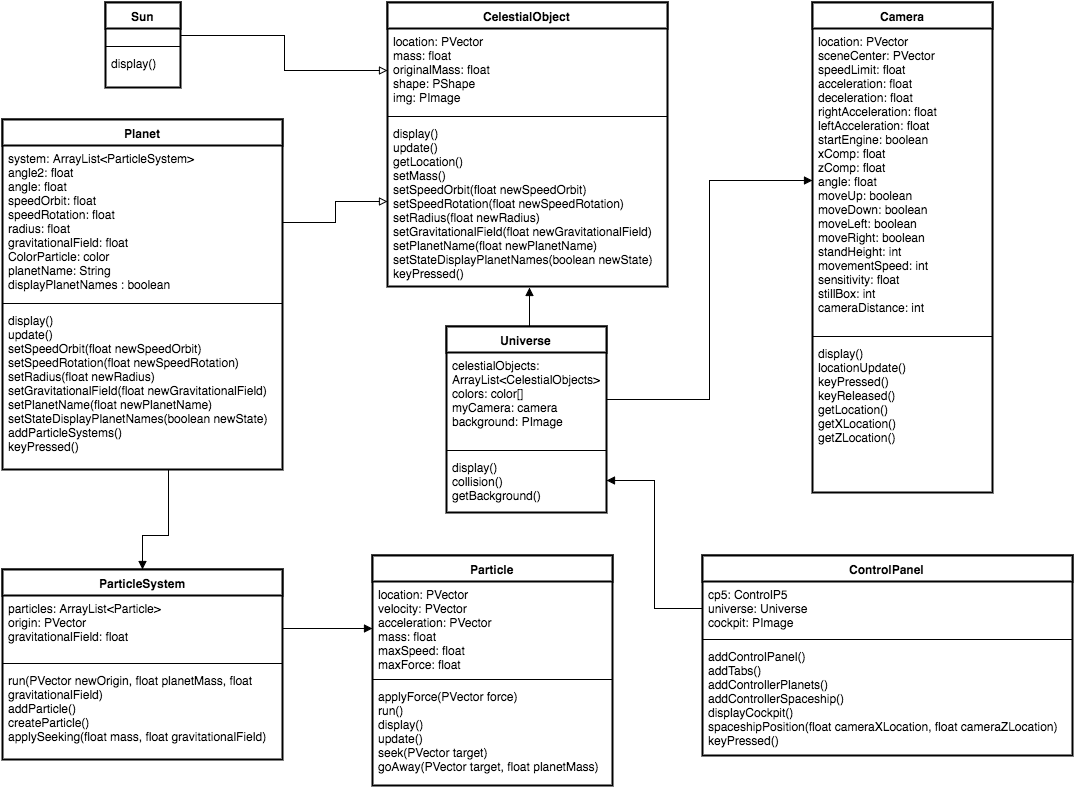

The diagram above was exported from draw.io. Its source (the exported page's mxGraphModel, read from the mxfile embedded in the PNG):
<mxGraphModel dx="1034" dy="459" grid="1" gridSize="10" guides="1" tooltips="1" connect="1" arrows="1" fold="1" page="1" pageScale="1" pageWidth="1169" pageHeight="826" background="#ffffff" math="0" shadow="0">
  <root>
    <mxCell id="0" />
    <mxCell id="1" parent="0" />
    <mxCell id="66326703344d2cd-1" value="Particle" style="swimlane;html=1;fontStyle=1;align=center;verticalAlign=top;childLayout=stackLayout;horizontal=1;startSize=26;horizontalStack=0;resizeParent=1;resizeLast=0;collapsible=1;marginBottom=0;swimlaneFillColor=#ffffff;strokeWidth=2;" vertex="1" parent="1">
      <mxGeometry x="430" y="577" width="240" height="230" as="geometry" />
    </mxCell>
    <mxCell id="66326703344d2cd-2" value="location: PVector&lt;div&gt;velocity: PVector&lt;/div&gt;&lt;div&gt;acceleration: PVector&lt;/div&gt;&lt;div&gt;mass: float&lt;/div&gt;&lt;div&gt;maxSpeed: float&lt;/div&gt;&lt;div&gt;maxForce: float&lt;/div&gt;" style="text;html=1;strokeColor=none;fillColor=none;align=left;verticalAlign=top;spacingLeft=4;spacingRight=4;whiteSpace=wrap;overflow=hidden;rotatable=0;points=[[0,0.5],[1,0.5]];portConstraint=eastwest;" vertex="1" parent="66326703344d2cd-1">
      <mxGeometry y="26" width="240" height="94" as="geometry" />
    </mxCell>
    <mxCell id="66326703344d2cd-3" value="" style="line;html=1;strokeWidth=1;fillColor=none;align=left;verticalAlign=middle;spacingTop=-1;spacingLeft=3;spacingRight=3;rotatable=0;labelPosition=right;points=[];portConstraint=eastwest;" vertex="1" parent="66326703344d2cd-1">
      <mxGeometry y="120" width="240" height="8" as="geometry" />
    </mxCell>
    <mxCell id="66326703344d2cd-4" value="applyForce(PVector force)&lt;div&gt;run()&lt;/div&gt;&lt;div&gt;display()&lt;/div&gt;&lt;div&gt;update()&lt;/div&gt;&lt;div&gt;seek(PVector target)&lt;/div&gt;&lt;div&gt;goAway(PVector target, float planetMass)&lt;/div&gt;&lt;div&gt;&lt;br&gt;&lt;/div&gt;" style="text;html=1;strokeColor=none;fillColor=none;align=left;verticalAlign=top;spacingLeft=4;spacingRight=4;whiteSpace=wrap;overflow=hidden;rotatable=0;points=[[0,0.5],[1,0.5]];portConstraint=eastwest;" vertex="1" parent="66326703344d2cd-1">
      <mxGeometry y="128" width="240" height="102" as="geometry" />
    </mxCell>
    <mxCell id="66326703344d2cd-5" value="CelestialObject" style="swimlane;html=1;fontStyle=1;align=center;verticalAlign=top;childLayout=stackLayout;horizontal=1;startSize=26;horizontalStack=0;resizeParent=1;resizeLast=0;collapsible=1;marginBottom=0;swimlaneFillColor=#ffffff;strokeWidth=2;" vertex="1" parent="1">
      <mxGeometry x="445" y="24" width="280" height="284" as="geometry" />
    </mxCell>
    <mxCell id="66326703344d2cd-6" value="&lt;div&gt;location: PVector&lt;/div&gt;&lt;div&gt;mass: float&lt;/div&gt;&lt;div&gt;originalMass: float&lt;/div&gt;&lt;div&gt;shape: PShape&lt;/div&gt;&lt;div&gt;img: PImage&lt;/div&gt;" style="text;html=1;strokeColor=none;fillColor=none;align=left;verticalAlign=top;spacingLeft=4;spacingRight=4;whiteSpace=wrap;overflow=hidden;rotatable=0;points=[[0,0.5],[1,0.5]];portConstraint=eastwest;" vertex="1" parent="66326703344d2cd-5">
      <mxGeometry y="26" width="280" height="84" as="geometry" />
    </mxCell>
    <mxCell id="66326703344d2cd-7" value="" style="line;html=1;strokeWidth=1;fillColor=none;align=left;verticalAlign=middle;spacingTop=-1;spacingLeft=3;spacingRight=3;rotatable=0;labelPosition=right;points=[];portConstraint=eastwest;" vertex="1" parent="66326703344d2cd-5">
      <mxGeometry y="110" width="280" height="8" as="geometry" />
    </mxCell>
    <mxCell id="66326703344d2cd-8" value="display()&lt;div&gt;update()&lt;/div&gt;&lt;div&gt;getLocation()&lt;/div&gt;&lt;div&gt;setMass()&lt;/div&gt;&lt;div&gt;&lt;div&gt;setSpeedOrbit(float newSpeedOrbit)&lt;/div&gt;&lt;div&gt;setSpeedRotation(float newSpeedRotation)&lt;/div&gt;&lt;div&gt;setRadius(float newRadius)&lt;/div&gt;&lt;div&gt;setGravitationalField(float newGravitationalField)&lt;/div&gt;&lt;div&gt;setPlanetName(float newPlanetName)&lt;/div&gt;&lt;div&gt;setStateDisplayPlanetNames(boolean newState)&lt;/div&gt;&lt;/div&gt;&lt;div&gt;keyPressed()&lt;/div&gt;" style="text;html=1;strokeColor=none;fillColor=none;align=left;verticalAlign=top;spacingLeft=4;spacingRight=4;whiteSpace=wrap;overflow=hidden;rotatable=0;points=[[0,0.5],[1,0.5]];portConstraint=eastwest;" vertex="1" parent="66326703344d2cd-5">
      <mxGeometry y="118" width="280" height="162" as="geometry" />
    </mxCell>
    <mxCell id="66326703344d2cd-9" value="Sun" style="swimlane;html=1;fontStyle=1;align=center;verticalAlign=top;childLayout=stackLayout;horizontal=1;startSize=26;horizontalStack=0;resizeParent=1;resizeLast=0;collapsible=1;marginBottom=0;swimlaneFillColor=#ffffff;strokeWidth=2;" vertex="1" parent="1">
      <mxGeometry x="163" y="24" width="75" height="85" as="geometry" />
    </mxCell>
    <mxCell id="66326703344d2cd-10" value="&lt;div&gt;&lt;br&gt;&lt;/div&gt;" style="text;html=1;strokeColor=none;fillColor=none;align=left;verticalAlign=top;spacingLeft=4;spacingRight=4;whiteSpace=wrap;overflow=hidden;rotatable=0;points=[[0,0.5],[1,0.5]];portConstraint=eastwest;" vertex="1" parent="66326703344d2cd-9">
      <mxGeometry y="26" width="75" height="14" as="geometry" />
    </mxCell>
    <mxCell id="66326703344d2cd-11" value="" style="line;html=1;strokeWidth=1;fillColor=none;align=left;verticalAlign=middle;spacingTop=-1;spacingLeft=3;spacingRight=3;rotatable=0;labelPosition=right;points=[];portConstraint=eastwest;" vertex="1" parent="66326703344d2cd-9">
      <mxGeometry y="40" width="75" height="8" as="geometry" />
    </mxCell>
    <mxCell id="66326703344d2cd-12" value="display()" style="text;html=1;strokeColor=none;fillColor=none;align=left;verticalAlign=top;spacingLeft=4;spacingRight=4;whiteSpace=wrap;overflow=hidden;rotatable=0;points=[[0,0.5],[1,0.5]];portConstraint=eastwest;" vertex="1" parent="66326703344d2cd-9">
      <mxGeometry y="48" width="75" height="26" as="geometry" />
    </mxCell>
    <mxCell id="66326703344d2cd-13" value="Camera" style="swimlane;html=1;fontStyle=1;align=center;verticalAlign=top;childLayout=stackLayout;horizontal=1;startSize=26;horizontalStack=0;resizeParent=1;resizeLast=0;collapsible=1;marginBottom=0;swimlaneFillColor=#ffffff;strokeWidth=2;" vertex="1" parent="1">
      <mxGeometry x="870" y="24" width="180" height="490" as="geometry" />
    </mxCell>
    <mxCell id="66326703344d2cd-14" value="location: PVector&lt;div&gt;sceneCenter: PVector&lt;/div&gt;&lt;div&gt;speedLimit: float&lt;/div&gt;&lt;div&gt;acceleration: float&lt;/div&gt;&lt;div&gt;deceleration: float&lt;/div&gt;&lt;div&gt;rightAcceleration: float&lt;/div&gt;&lt;div&gt;leftAcceleration: float&lt;/div&gt;&lt;div&gt;startEngine: boolean&lt;br&gt;&lt;div&gt;xComp: float&lt;/div&gt;&lt;div&gt;zComp: float&lt;/div&gt;&lt;div&gt;angle: float&lt;/div&gt;&lt;div&gt;moveUp: boolean&lt;/div&gt;&lt;div&gt;moveDown: boolean&lt;/div&gt;&lt;div&gt;moveLeft: boolean&lt;/div&gt;&lt;div&gt;moveRight&lt;span style=&quot;line-height: 1.2&quot;&gt;: boolean&lt;/span&gt;&lt;/div&gt;&lt;div&gt;standHeight: int&lt;/div&gt;&lt;div&gt;movementSpeed: int&lt;/div&gt;&lt;div&gt;sensitivity: float&lt;/div&gt;&lt;div&gt;stillBox: int&lt;/div&gt;&lt;div&gt;cameraDistance: int&lt;/div&gt;&lt;/div&gt;" style="text;html=1;strokeColor=none;fillColor=none;align=left;verticalAlign=top;spacingLeft=4;spacingRight=4;whiteSpace=wrap;overflow=hidden;rotatable=0;points=[[0,0.5],[1,0.5]];portConstraint=eastwest;" vertex="1" parent="66326703344d2cd-13">
      <mxGeometry y="26" width="180" height="304" as="geometry" />
    </mxCell>
    <mxCell id="66326703344d2cd-15" value="" style="line;html=1;strokeWidth=1;fillColor=none;align=left;verticalAlign=middle;spacingTop=-1;spacingLeft=3;spacingRight=3;rotatable=0;labelPosition=right;points=[];portConstraint=eastwest;" vertex="1" parent="66326703344d2cd-13">
      <mxGeometry y="330" width="180" height="8" as="geometry" />
    </mxCell>
    <mxCell id="66326703344d2cd-16" value="display()&lt;div&gt;locationUpdate()&lt;/div&gt;&lt;div&gt;keyPressed()&lt;/div&gt;&lt;div&gt;keyReleased()&lt;/div&gt;&lt;div&gt;getLocation()&lt;/div&gt;&lt;div&gt;getXLocation()&lt;/div&gt;&lt;div&gt;getZLocation()&lt;/div&gt;" style="text;html=1;strokeColor=none;fillColor=none;align=left;verticalAlign=top;spacingLeft=4;spacingRight=4;whiteSpace=wrap;overflow=hidden;rotatable=0;points=[[0,0.5],[1,0.5]];portConstraint=eastwest;" vertex="1" parent="66326703344d2cd-13">
      <mxGeometry y="338" width="180" height="112" as="geometry" />
    </mxCell>
    <mxCell id="3e700224bfcee122-25" value="Planet" style="swimlane;html=1;fontStyle=1;align=center;verticalAlign=top;childLayout=stackLayout;horizontal=1;startSize=26;horizontalStack=0;resizeParent=1;resizeLast=0;collapsible=1;marginBottom=0;swimlaneFillColor=#ffffff;strokeWidth=2;" vertex="1" parent="1">
      <mxGeometry x="60" y="141" width="280" height="350" as="geometry" />
    </mxCell>
    <mxCell id="3e700224bfcee122-26" value="system: ArrayList&amp;lt;ParticleSystem&amp;gt;&lt;div&gt;angle2: float&lt;/div&gt;&lt;div&gt;angle: float&lt;/div&gt;&lt;div&gt;speedOrbit: float&lt;/div&gt;&lt;div&gt;speedRotation: float&lt;/div&gt;&lt;div&gt;radius: float&lt;/div&gt;&lt;div&gt;gravitationalField: float&lt;/div&gt;&lt;div&gt;ColorParticle: color&lt;/div&gt;&lt;div&gt;planetName: String&lt;/div&gt;&lt;div&gt;displayPlanetNames : boolean&lt;br&gt;&lt;/div&gt;" style="text;html=1;strokeColor=none;fillColor=none;align=left;verticalAlign=top;spacingLeft=4;spacingRight=4;whiteSpace=wrap;overflow=hidden;rotatable=0;points=[[0,0.5],[1,0.5]];portConstraint=eastwest;" vertex="1" parent="3e700224bfcee122-25">
      <mxGeometry y="26" width="280" height="154" as="geometry" />
    </mxCell>
    <mxCell id="3e700224bfcee122-27" value="" style="line;html=1;strokeWidth=1;fillColor=none;align=left;verticalAlign=middle;spacingTop=-1;spacingLeft=3;spacingRight=3;rotatable=0;labelPosition=right;points=[];portConstraint=eastwest;" vertex="1" parent="3e700224bfcee122-25">
      <mxGeometry y="180" width="280" height="8" as="geometry" />
    </mxCell>
    <mxCell id="3e700224bfcee122-28" value="display()&lt;div&gt;update()&lt;/div&gt;&lt;div&gt;setSpeedOrbit(float newSpeedOrbit)&lt;/div&gt;&lt;div&gt;setSpeedRotation(float new&lt;span&gt;SpeedRotation&lt;/span&gt;&lt;span&gt;)&lt;/span&gt;&lt;/div&gt;&lt;div&gt;setRadius(float newRadius)&lt;/div&gt;&lt;div&gt;setGravitationalField(float newGravitationalField)&lt;/div&gt;&lt;div&gt;setPlanetName(float newPlanetName)&lt;/div&gt;&lt;div&gt;setStateDisplayPlanetNames(boolean newState)&lt;br&gt;&lt;/div&gt;&lt;div&gt;addParticleSystems()&lt;/div&gt;&lt;div&gt;keyPressed()&lt;/div&gt;&lt;div&gt;&lt;br&gt;&lt;/div&gt;" style="text;html=1;strokeColor=none;fillColor=none;align=left;verticalAlign=top;spacingLeft=4;spacingRight=4;whiteSpace=wrap;overflow=hidden;rotatable=0;points=[[0,0.5],[1,0.5]];portConstraint=eastwest;" vertex="1" parent="3e700224bfcee122-25">
      <mxGeometry y="188" width="280" height="162" as="geometry" />
    </mxCell>
    <mxCell id="30d8d92507e97c3d-1" value="ParticleSystem" style="swimlane;html=1;fontStyle=1;align=center;verticalAlign=top;childLayout=stackLayout;horizontal=1;startSize=26;horizontalStack=0;resizeParent=1;resizeLast=0;collapsible=1;marginBottom=0;swimlaneFillColor=#ffffff;strokeWidth=2;" vertex="1" parent="1">
      <mxGeometry x="60" y="591" width="280" height="190" as="geometry" />
    </mxCell>
    <mxCell id="30d8d92507e97c3d-2" value="particles: ArrayList&amp;lt;Particle&amp;gt;&lt;div&gt;origin: PVector&lt;/div&gt;&lt;div&gt;gravitationalField: float&lt;/div&gt;" style="text;html=1;strokeColor=none;fillColor=none;align=left;verticalAlign=top;spacingLeft=4;spacingRight=4;whiteSpace=wrap;overflow=hidden;rotatable=0;points=[[0,0.5],[1,0.5]];portConstraint=eastwest;" vertex="1" parent="30d8d92507e97c3d-1">
      <mxGeometry y="26" width="280" height="64" as="geometry" />
    </mxCell>
    <mxCell id="30d8d92507e97c3d-3" value="" style="line;html=1;strokeWidth=1;fillColor=none;align=left;verticalAlign=middle;spacingTop=-1;spacingLeft=3;spacingRight=3;rotatable=0;labelPosition=right;points=[];portConstraint=eastwest;" vertex="1" parent="30d8d92507e97c3d-1">
      <mxGeometry y="90" width="280" height="8" as="geometry" />
    </mxCell>
    <mxCell id="30d8d92507e97c3d-4" value="run(PVector newOrigin, float planetMass, float gravitationalField)&lt;div&gt;addParticle()&lt;/div&gt;&lt;div&gt;createParticle()&lt;/div&gt;&lt;div&gt;applySeeking(float mass, float gravitationalField)&lt;/div&gt;" style="text;html=1;strokeColor=none;fillColor=none;align=left;verticalAlign=top;spacingLeft=4;spacingRight=4;whiteSpace=wrap;overflow=hidden;rotatable=0;points=[[0,0.5],[1,0.5]];portConstraint=eastwest;" vertex="1" parent="30d8d92507e97c3d-1">
      <mxGeometry y="98" width="280" height="92" as="geometry" />
    </mxCell>
    <mxCell id="30d8d92507e97c3d-5" value="Universe" style="swimlane;html=1;fontStyle=1;align=center;verticalAlign=top;childLayout=stackLayout;horizontal=1;startSize=26;horizontalStack=0;resizeParent=1;resizeLast=0;collapsible=1;marginBottom=0;swimlaneFillColor=#ffffff;strokeWidth=2;" vertex="1" parent="1">
      <mxGeometry x="504" y="348" width="160" height="186" as="geometry" />
    </mxCell>
    <mxCell id="30d8d92507e97c3d-6" value="celestialObjects: ArrayList&amp;lt;CelestialObjects&amp;gt;&lt;div&gt;colors: color[]&lt;/div&gt;&lt;div&gt;myCamera: camera&lt;/div&gt;&lt;div&gt;background: PImage&lt;/div&gt;&lt;div&gt;&lt;br&gt;&lt;/div&gt;" style="text;html=1;strokeColor=none;fillColor=none;align=left;verticalAlign=top;spacingLeft=4;spacingRight=4;whiteSpace=wrap;overflow=hidden;rotatable=0;points=[[0,0.5],[1,0.5]];portConstraint=eastwest;" vertex="1" parent="30d8d92507e97c3d-5">
      <mxGeometry y="26" width="160" height="94" as="geometry" />
    </mxCell>
    <mxCell id="30d8d92507e97c3d-7" value="" style="line;html=1;strokeWidth=1;fillColor=none;align=left;verticalAlign=middle;spacingTop=-1;spacingLeft=3;spacingRight=3;rotatable=0;labelPosition=right;points=[];portConstraint=eastwest;" vertex="1" parent="30d8d92507e97c3d-5">
      <mxGeometry y="120" width="160" height="8" as="geometry" />
    </mxCell>
    <mxCell id="30d8d92507e97c3d-8" value="display()&lt;div&gt;collision()&lt;/div&gt;&lt;div&gt;getBackground()&lt;/div&gt;" style="text;html=1;strokeColor=none;fillColor=none;align=left;verticalAlign=top;spacingLeft=4;spacingRight=4;whiteSpace=wrap;overflow=hidden;rotatable=0;points=[[0,0.5],[1,0.5]];portConstraint=eastwest;" vertex="1" parent="30d8d92507e97c3d-5">
      <mxGeometry y="128" width="160" height="52" as="geometry" />
    </mxCell>
    <mxCell id="30d8d92507e97c3d-9" value="ControlPanel" style="swimlane;html=1;fontStyle=1;align=center;verticalAlign=top;childLayout=stackLayout;horizontal=1;startSize=26;horizontalStack=0;resizeParent=1;resizeLast=0;collapsible=1;marginBottom=0;swimlaneFillColor=#ffffff;strokeWidth=2;" vertex="1" parent="1">
      <mxGeometry x="760" y="577" width="370" height="200" as="geometry" />
    </mxCell>
    <mxCell id="30d8d92507e97c3d-10" value="cp5: ControlP5&lt;div&gt;universe: Universe&lt;/div&gt;&lt;div&gt;cockpit: PImage&lt;/div&gt;&lt;div&gt;&lt;br&gt;&lt;/div&gt;" style="text;html=1;strokeColor=none;fillColor=none;align=left;verticalAlign=top;spacingLeft=4;spacingRight=4;whiteSpace=wrap;overflow=hidden;rotatable=0;points=[[0,0.5],[1,0.5]];portConstraint=eastwest;" vertex="1" parent="30d8d92507e97c3d-9">
      <mxGeometry y="26" width="370" height="54" as="geometry" />
    </mxCell>
    <mxCell id="30d8d92507e97c3d-11" value="" style="line;html=1;strokeWidth=1;fillColor=none;align=left;verticalAlign=middle;spacingTop=-1;spacingLeft=3;spacingRight=3;rotatable=0;labelPosition=right;points=[];portConstraint=eastwest;" vertex="1" parent="30d8d92507e97c3d-9">
      <mxGeometry y="80" width="370" height="8" as="geometry" />
    </mxCell>
    <mxCell id="30d8d92507e97c3d-12" value="addControlPanel()&lt;div&gt;addTabs()&lt;/div&gt;&lt;div&gt;addControllerPlanets()&lt;/div&gt;&lt;div&gt;addControllerSpaceship()&lt;/div&gt;&lt;div&gt;displayCockpit()&lt;/div&gt;&lt;div&gt;spaceshipPosition(float cameraXLocation, float cameraZLocation)&lt;/div&gt;&lt;div&gt;keyPressed()&lt;/div&gt;" style="text;html=1;strokeColor=none;fillColor=none;align=left;verticalAlign=top;spacingLeft=4;spacingRight=4;whiteSpace=wrap;overflow=hidden;rotatable=0;points=[[0,0.5],[1,0.5]];portConstraint=eastwest;" vertex="1" parent="30d8d92507e97c3d-9">
      <mxGeometry y="88" width="370" height="112" as="geometry" />
    </mxCell>
    <mxCell id="30d8d92507e97c3d-19" style="edgeStyle=orthogonalEdgeStyle;rounded=0;html=1;exitX=1;exitY=0.5;entryX=0;entryY=0.5;endArrow=block;endFill=0;jettySize=auto;orthogonalLoop=1;" edge="1" parent="1" source="66326703344d2cd-10" target="66326703344d2cd-6">
      <mxGeometry relative="1" as="geometry" />
    </mxCell>
    <mxCell id="30d8d92507e97c3d-20" style="edgeStyle=orthogonalEdgeStyle;rounded=0;html=1;exitX=1;exitY=0.5;entryX=0;entryY=0.5;endArrow=block;endFill=0;jettySize=auto;orthogonalLoop=1;" edge="1" parent="1" source="3e700224bfcee122-26" target="66326703344d2cd-8">
      <mxGeometry relative="1" as="geometry" />
    </mxCell>
    <mxCell id="30d8d92507e97c3d-21" style="edgeStyle=orthogonalEdgeStyle;rounded=0;html=1;exitX=0.593;exitY=1.009;entryX=0.5;entryY=0;endArrow=block;endFill=1;jettySize=auto;orthogonalLoop=1;exitPerimeter=0;" edge="1" parent="1" source="3e700224bfcee122-28" target="30d8d92507e97c3d-1">
      <mxGeometry relative="1" as="geometry">
        <Array as="points">
          <mxPoint x="226" y="557" />
          <mxPoint x="200" y="557" />
        </Array>
      </mxGeometry>
    </mxCell>
    <mxCell id="30d8d92507e97c3d-22" style="edgeStyle=orthogonalEdgeStyle;rounded=0;html=1;exitX=1;exitY=0.5;entryX=0;entryY=0.5;endArrow=block;endFill=1;jettySize=auto;orthogonalLoop=1;" edge="1" parent="1" source="30d8d92507e97c3d-2" target="66326703344d2cd-2">
      <mxGeometry relative="1" as="geometry">
        <Array as="points">
          <mxPoint x="340" y="650" />
        </Array>
      </mxGeometry>
    </mxCell>
    <mxCell id="30d8d92507e97c3d-24" style="edgeStyle=orthogonalEdgeStyle;rounded=0;html=1;exitX=1;exitY=0.5;entryX=0;entryY=0.5;endArrow=block;endFill=1;jettySize=auto;orthogonalLoop=1;" edge="1" parent="1" source="30d8d92507e97c3d-6" target="66326703344d2cd-14">
      <mxGeometry relative="1" as="geometry" />
    </mxCell>
    <mxCell id="30d8d92507e97c3d-25" style="edgeStyle=orthogonalEdgeStyle;rounded=0;html=1;exitX=0;exitY=0.5;entryX=1;entryY=0.5;endArrow=block;endFill=1;jettySize=auto;orthogonalLoop=1;" edge="1" parent="1" source="30d8d92507e97c3d-10" target="30d8d92507e97c3d-8">
      <mxGeometry relative="1" as="geometry" />
    </mxCell>
    <mxCell id="30d8d92507e97c3d-30" style="edgeStyle=orthogonalEdgeStyle;rounded=0;html=1;exitX=0.5;exitY=0;entryX=0.507;entryY=1.031;entryPerimeter=0;endArrow=block;endFill=1;jettySize=auto;orthogonalLoop=1;" edge="1" parent="1" source="30d8d92507e97c3d-5" target="66326703344d2cd-8">
      <mxGeometry relative="1" as="geometry" />
    </mxCell>
  </root>
</mxGraphModel>